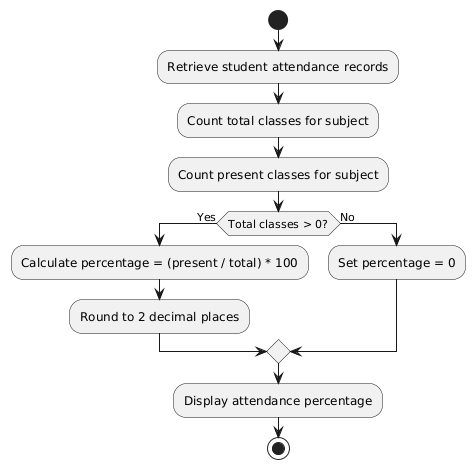

The diagram above was rendered by PlantUML. Its source (embedded in the PNG):
@startuml
start
:Retrieve student attendance records;
:Count total classes for subject;
:Count present classes for subject;
if (Total classes > 0?) then (Yes)
  :Calculate percentage = (present / total) * 100;
  :Round to 2 decimal places;
else (No)
  :Set percentage = 0;
endif
:Display attendance percentage;
stop
@enduml